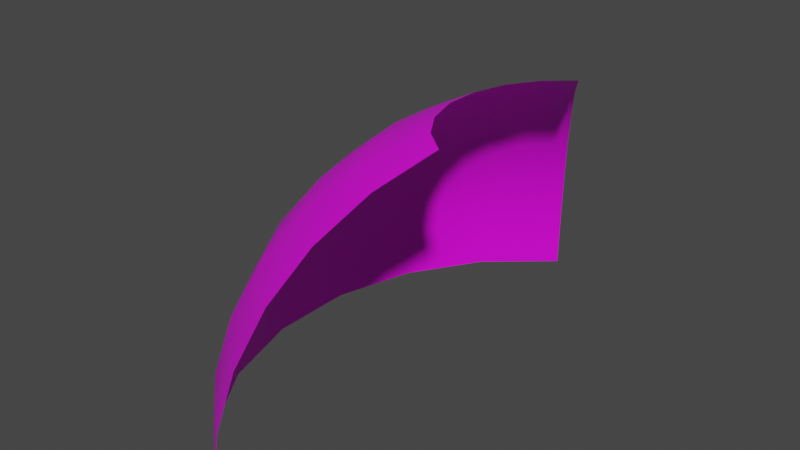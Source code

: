 # Source: Sky.blend  (saved by Blender 3.3.6; exported with 4.5.12 LTS)
import bpy
from mathutils import Matrix  # noqa: F401  (used for matrix-valued properties, if any)

bpy.ops.wm.read_factory_settings(use_empty=True)
scene = bpy.context.scene
scene.name = 'Scene'

# ---- collections
col_collection = bpy.data.collections.new('Collection'); scene.collection.children.link(col_collection)

# ---- images (referenced by path relative to the original .blend; pixels are not part of the script)
import os
ASSET_DIR = os.environ.get("B2B_ASSET_DIR", "")  # directory of the original .blend (textures are referenced by path, not embedded)
HERE = os.path.dirname(os.path.abspath(__file__))  # packed textures are extracted next to this script under _unpacked/

def load_image(name, relpath, width, height, colorspace="sRGB"):
    """Load a texture the original file referenced (path relative to the .blend, or extracted next to this script)."""
    p = next((c for c in (os.path.join(HERE, relpath), os.path.join(ASSET_DIR, relpath)) if relpath and os.path.exists(c)), "")
    if p:
        img = bpy.data.images.load(p, check_existing=True)
        img.name = name
    else:  # same state as the original file: an image datablock whose file is absent (Cycles renders it pink)
        img = bpy.data.images.new(name, width, height)
        img.source = "FILE"
        img.filepath = "//" + (relpath or name)
    img.colorspace_settings.name = colorspace
    return img
img_sky_image = load_image('Sky Image', 'Setting Materials/Sky Image.png', 1024, 1024, 'sRGB')

# ---- materials (node trees are filled in below, after node groups)
mat_sky_material = bpy.data.materials.new('Sky Material')
mat_sky_material.use_transparent_shadow = False

# ---- material node trees
mat_sky_material.use_nodes = True; mat_sky_material.node_tree.nodes.clear()
_N = mat_sky_material.node_tree.nodes; _L = mat_sky_material.node_tree.links
n0 = _N.new('ShaderNodeBsdfPrincipled'); n0.name = 'Principled BSDF'; n0.location = (10, 300)
n0.distribution = 'GGX'
n0.subsurface_method = 'RANDOM_WALK_SKIN'
n0.inputs[3].default_value = 1.45
n0.inputs[27].default_value = (0.0, 0.0, 0.0, 1.0)
n0.inputs[28].default_value = 1.0
n1 = _N.new('ShaderNodeOutputMaterial'); n1.name = 'Material Output'; n1.location = (300, 300)
n2 = _N.new('ShaderNodeTexImage'); n2.name = 'Image Texture'; n2.location = (-280, 280)
n2.image = img_sky_image
_L.new(n0.outputs[0], n1.inputs[0])
_L.new(n2.outputs[0], n0.inputs[0])
n1.is_active_output = True

# ---- world
world_world = bpy.data.worlds.new('World'); scene.world = world_world
world_world.use_nodes = True; world_world.node_tree.nodes.clear()
_N = world_world.node_tree.nodes; _L = world_world.node_tree.links
n0 = _N.new('ShaderNodeOutputWorld'); n0.name = 'World Output'; n0.location = (300, 300)
n1 = _N.new('ShaderNodeBackground'); n1.name = 'Background'; n1.location = (10, 300)
n1.inputs[0].default_value = (0.05088, 0.05088, 0.05088, 1.0)
_L.new(n1.outputs[0], n0.inputs[0])
n0.is_active_output = True
world_world.color = (0.05088, 0.05088, 0.05088)
world_world.use_sun_shadow = False
world_world.sun_shadow_jitter_overblur = 0.0

# ---- meshes
me_sphere = bpy.data.meshes.new('Sphere')
me_sphere.from_pydata([(0.7933, -1.112, 1.931), (0.4704, -1.615, 1.612), (0.1872, -2.056, 1.182), (-0.04509, -2.417, 0.6584), (-0.2177, -2.686, 0.061), (-0.324, -2.851, -0.5872), (-0.3599, -2.907, -1.261), (0.5089, -0.866, 1.931), (0.05738, -1.257, 1.612), (-0.3384, -1.6, 1.182), (-0.6631, -1.882, 0.6584), (-0.9045, -2.091, 0.061), (-1.053, -2.219, -0.5872), (-1.103, -2.263, -1.261), (0.3054, -0.5493, 1.931), (-0.238, -0.7975, 1.612), (-0.7144, -1.015, 1.182), (-1.105, -1.194, 0.6584), (-1.396, -1.326, 0.061), (-1.575, -1.408, -0.5872), (-1.635, -1.435, -1.261), (0.1994, -0.1882, 1.931), (-0.392, -0.2732, 1.612), (-0.9103, -0.3477, 1.182), (-1.336, -0.4089, 0.6584), (-1.652, -0.4543, 0.061), (-1.846, -0.4823, -0.5872), (-1.912, -0.4918, -1.261), (0.1994, 0.1882, 1.931), (-0.392, 0.2732, 1.612), (-0.9103, 0.3477, 1.182), (-1.336, 0.4089, 0.6584), (-1.652, 0.4543, 0.061), (-1.846, 0.4823, -0.5872), (-1.912, 0.4918, -1.261), (0.3054, 0.5493, 1.931), (-0.238, 0.7975, 1.612), (-0.7144, 1.015, 1.182), (-1.105, 1.194, 0.6584), (-1.396, 1.326, 0.061), (-1.575, 1.408, -0.5872), (-1.635, 1.435, -1.261), (0.5089, 0.866, 1.931), (0.05739, 1.257, 1.612), (-0.3384, 1.6, 1.182), (-0.6631, 1.882, 0.6584), (-0.9045, 2.091, 0.061), (-1.053, 2.219, -0.5872), (-1.103, 2.263, -1.261), (0.7933, 1.112, 1.931), (0.4704, 1.615, 1.612), (0.1872, 2.056, 1.182), (-0.04509, 2.417, 0.6584), (-0.2177, 2.686, 0.061), (-0.324, 2.851, -0.5872), (-0.3599, 2.907, -1.261)], [], [(3, 10, 9, 2), (4, 11, 10, 3), (5, 12, 11, 4), (6, 13, 12, 5), (1, 8, 7, 0), (2, 9, 8, 1), (8, 15, 14, 7), (9, 16, 15, 8), (10, 17, 16, 9), (11, 18, 17, 10), (12, 19, 18, 11), (13, 20, 19, 12), (17, 24, 23, 16), (18, 25, 24, 17), (19, 26, 25, 18), (20, 27, 26, 19), (15, 22, 21, 14), (16, 23, 22, 15), (22, 29, 28, 21), (23, 30, 29, 22), (24, 31, 30, 23), (25, 32, 31, 24), (26, 33, 32, 25), (27, 34, 33, 26), (32, 39, 38, 31), (33, 40, 39, 32), (34, 41, 40, 33), (29, 36, 35, 28), (30, 37, 36, 29), (31, 38, 37, 30), (36, 43, 42, 35), (37, 44, 43, 36), (38, 45, 44, 37), (39, 46, 45, 38), (40, 47, 46, 39), (41, 48, 47, 40), (46, 53, 52, 45), (47, 54, 53, 46), (48, 55, 54, 47), (43, 50, 49, 42), (44, 51, 50, 43), (45, 52, 51, 44)])
me_sphere.polygons.foreach_set('use_smooth', [True] * 42)
_uv = me_sphere.uv_layers.new(name='UVMap')
_uv.uv.foreach_set('vector', [1.0, 0.4991, 0.8576, 0.4991, 0.8576, 0.6659, 1.0, 0.6659, 1.0, 0.3322, 0.8576, 0.3322, 0.8576, 0.4991, 1.0, 0.4991, 1.0, 0.1654, 0.8576, 0.1654, 0.8576, 0.3322, 1.0, 0.3322, 1.0, -0.00144, 0.8576, -0.00144, 0.8576, 0.1654, 1.0, 0.1654, 1.0, 0.8327, 0.8576, 0.8327, 0.8576, 0.9996, 1.0, 0.9996, 1.0, 0.6659, 0.8576, 0.6659, 0.8576, 0.8327, 1.0, 0.8327, 0.8576, 0.8327, 0.7149, 0.8327, 0.7149, 0.9996, 0.8576, 0.9996, 0.8576, 0.6659, 0.7149, 0.6659, 0.7149, 0.8327, 0.8576, 0.8327, 0.8576, 0.4991, 0.7149, 0.4991, 0.7149, 0.6659, 0.8576, 0.6659, 0.8576, 0.3322, 0.7149, 0.3322, 0.7149, 0.4991, 0.8576, 0.4991, 0.8576, 0.1654, 0.7149, 0.1654, 0.7149, 0.3322, 0.8576, 0.3322, 0.8576, -0.00144, 0.7149, -0.00144, 0.7149, 0.1654, 0.8576, 0.1654, 0.7149, 0.4991, 0.5721, 0.4991, 0.5721, 0.6659, 0.7149, 0.6659, 0.7149, 0.3322, 0.5721, 0.3322, 0.5721, 0.4991, 0.7149, 0.4991, 0.7149, 0.1654, 0.5721, 0.1654, 0.5721, 0.3322, 0.7149, 0.3322, 0.7149, -0.00144, 0.5721, -0.00144, 0.5721, 0.1654, 0.7149, 0.1654, 0.7149, 0.8327, 0.5721, 0.8327, 0.5721, 0.9996, 0.7149, 0.9996, 0.7149, 0.6659, 0.5721, 0.6659, 0.5721, 0.8327, 0.7149, 0.8327, 0.5721, 0.8327, 0.4293, 0.8327, 0.4293, 0.9996, 0.5721, 0.9996, 0.5721, 0.6659, 0.4293, 0.6659, 0.4293, 0.8327, 0.5721, 0.8327, 0.5721, 0.4991, 0.4293, 0.4991, 0.4293, 0.6659, 0.5721, 0.6659, 0.5721, 0.3322, 0.4293, 0.3322, 0.4293, 0.4991, 0.5721, 0.4991, 0.5721, 0.1654, 0.4293, 0.1654, 0.4293, 0.3322, 0.5721, 0.3322, 0.5721, -0.00144, 0.4293, -0.00144, 0.4293, 0.1654, 0.5721, 0.1654, 0.4293, 0.3322, 0.2865, 0.3322, 0.2865, 0.4991, 0.4293, 0.4991, 0.4293, 0.1654, 0.2865, 0.1654, 0.2865, 0.3322, 0.4293, 0.3322, 0.4293, -0.00144, 0.2865, -0.00144, 0.2865, 0.1654, 0.4293, 0.1654, 0.4293, 0.8327, 0.2865, 0.8327, 0.2865, 0.9996, 0.4293, 0.9996, 0.4293, 0.6659, 0.2865, 0.6659, 0.2865, 0.8327, 0.4293, 0.8327, 0.4293, 0.4991, 0.2865, 0.4991, 0.2865, 0.6659, 0.4293, 0.6659, 0.2865, 0.8327, 0.1438, 0.8327, 0.1438, 0.9996, 0.2865, 0.9996, 0.2865, 0.6659, 0.1438, 0.6659, 0.1438, 0.8327, 0.2865, 0.8327, 0.2865, 0.4991, 0.1438, 0.4991, 0.1438, 0.6659, 0.2865, 0.6659, 0.2865, 0.3322, 0.1438, 0.3322, 0.1438, 0.4991, 0.2865, 0.4991, 0.2865, 0.1654, 0.1438, 0.1654, 0.1438, 0.3322, 0.2865, 0.3322, 0.2865, -0.00144, 0.1438, -0.00144, 0.1438, 0.1654, 0.2865, 0.1654, 0.1438, 0.3322, 0.001001, 0.3322, 0.001001, 0.4991, 0.1438, 0.4991, 0.1438, 0.1654, 0.001001, 0.1654, 0.001001, 0.3322, 0.1438, 0.3322, 0.1438, -0.00144, 0.001002, -0.00144, 0.001001, 0.1654, 0.1438, 0.1654, 0.1438, 0.8327, 0.0009999, 0.8327, 0.0009996, 0.9996, 0.1438, 0.9996, 0.1438, 0.6659, 0.001, 0.6659, 0.0009999, 0.8327, 0.1438, 0.8327, 0.1438, 0.4991, 0.001001, 0.4991, 0.001, 0.6659, 0.1438, 0.6659])
me_sphere.materials.append(mat_sky_material)
me_sphere.update()

# ---- objects
ob_sphere = bpy.data.objects.new('Sphere', me_sphere)

# ---- transforms, parenting, visibility, modifiers, constraints
ob_sphere.location = (0.0, 0.0, 3.402)

# ---- collection membership
col_collection.objects.link(ob_sphere)

# ---- scene / render settings (as saved in the file)
scene.frame_start = 1; scene.frame_end = 250; scene.frame_set(1)
scene.render.engine = 'BLENDER_EEVEE_NEXT'
scene.cycles.sampling_pattern = 'TABULATED_SOBOL'
scene.cycles.use_light_tree = False
scene.view_settings.view_transform = 'Filmic'
bpy.context.view_layer.update()

# ---- added for rendering (the .blend has no active camera and no usable light): camera, sun
cam_auto = bpy.data.cameras.new('AutoCamera')
cam_auto.lens = 50.0
cam_auto.sensor_width = 36.0
cam_auto.clip_end = 1000.0
ob_auto_camera = bpy.data.objects.new('AutoCamera', cam_auto)
scene.collection.objects.link(ob_auto_camera)
ob_auto_camera.location = (6.06837, -7.95331, 9.03883)
ob_auto_camera.rotation_euler = (1.09748, -7.21219e-08, 0.694738)
scene.camera = ob_auto_camera
light_auto_sun = bpy.data.lights.new('AutoSun', 'SUN')
light_auto_sun.energy = 3.0
light_auto_sun.angle = 0.0523599
ob_auto_sun = bpy.data.objects.new('AutoSun', light_auto_sun)
scene.collection.objects.link(ob_auto_sun)
ob_auto_sun.rotation_euler = (0.872665, 0.174533, 0.523599)
bpy.context.view_layer.update()
